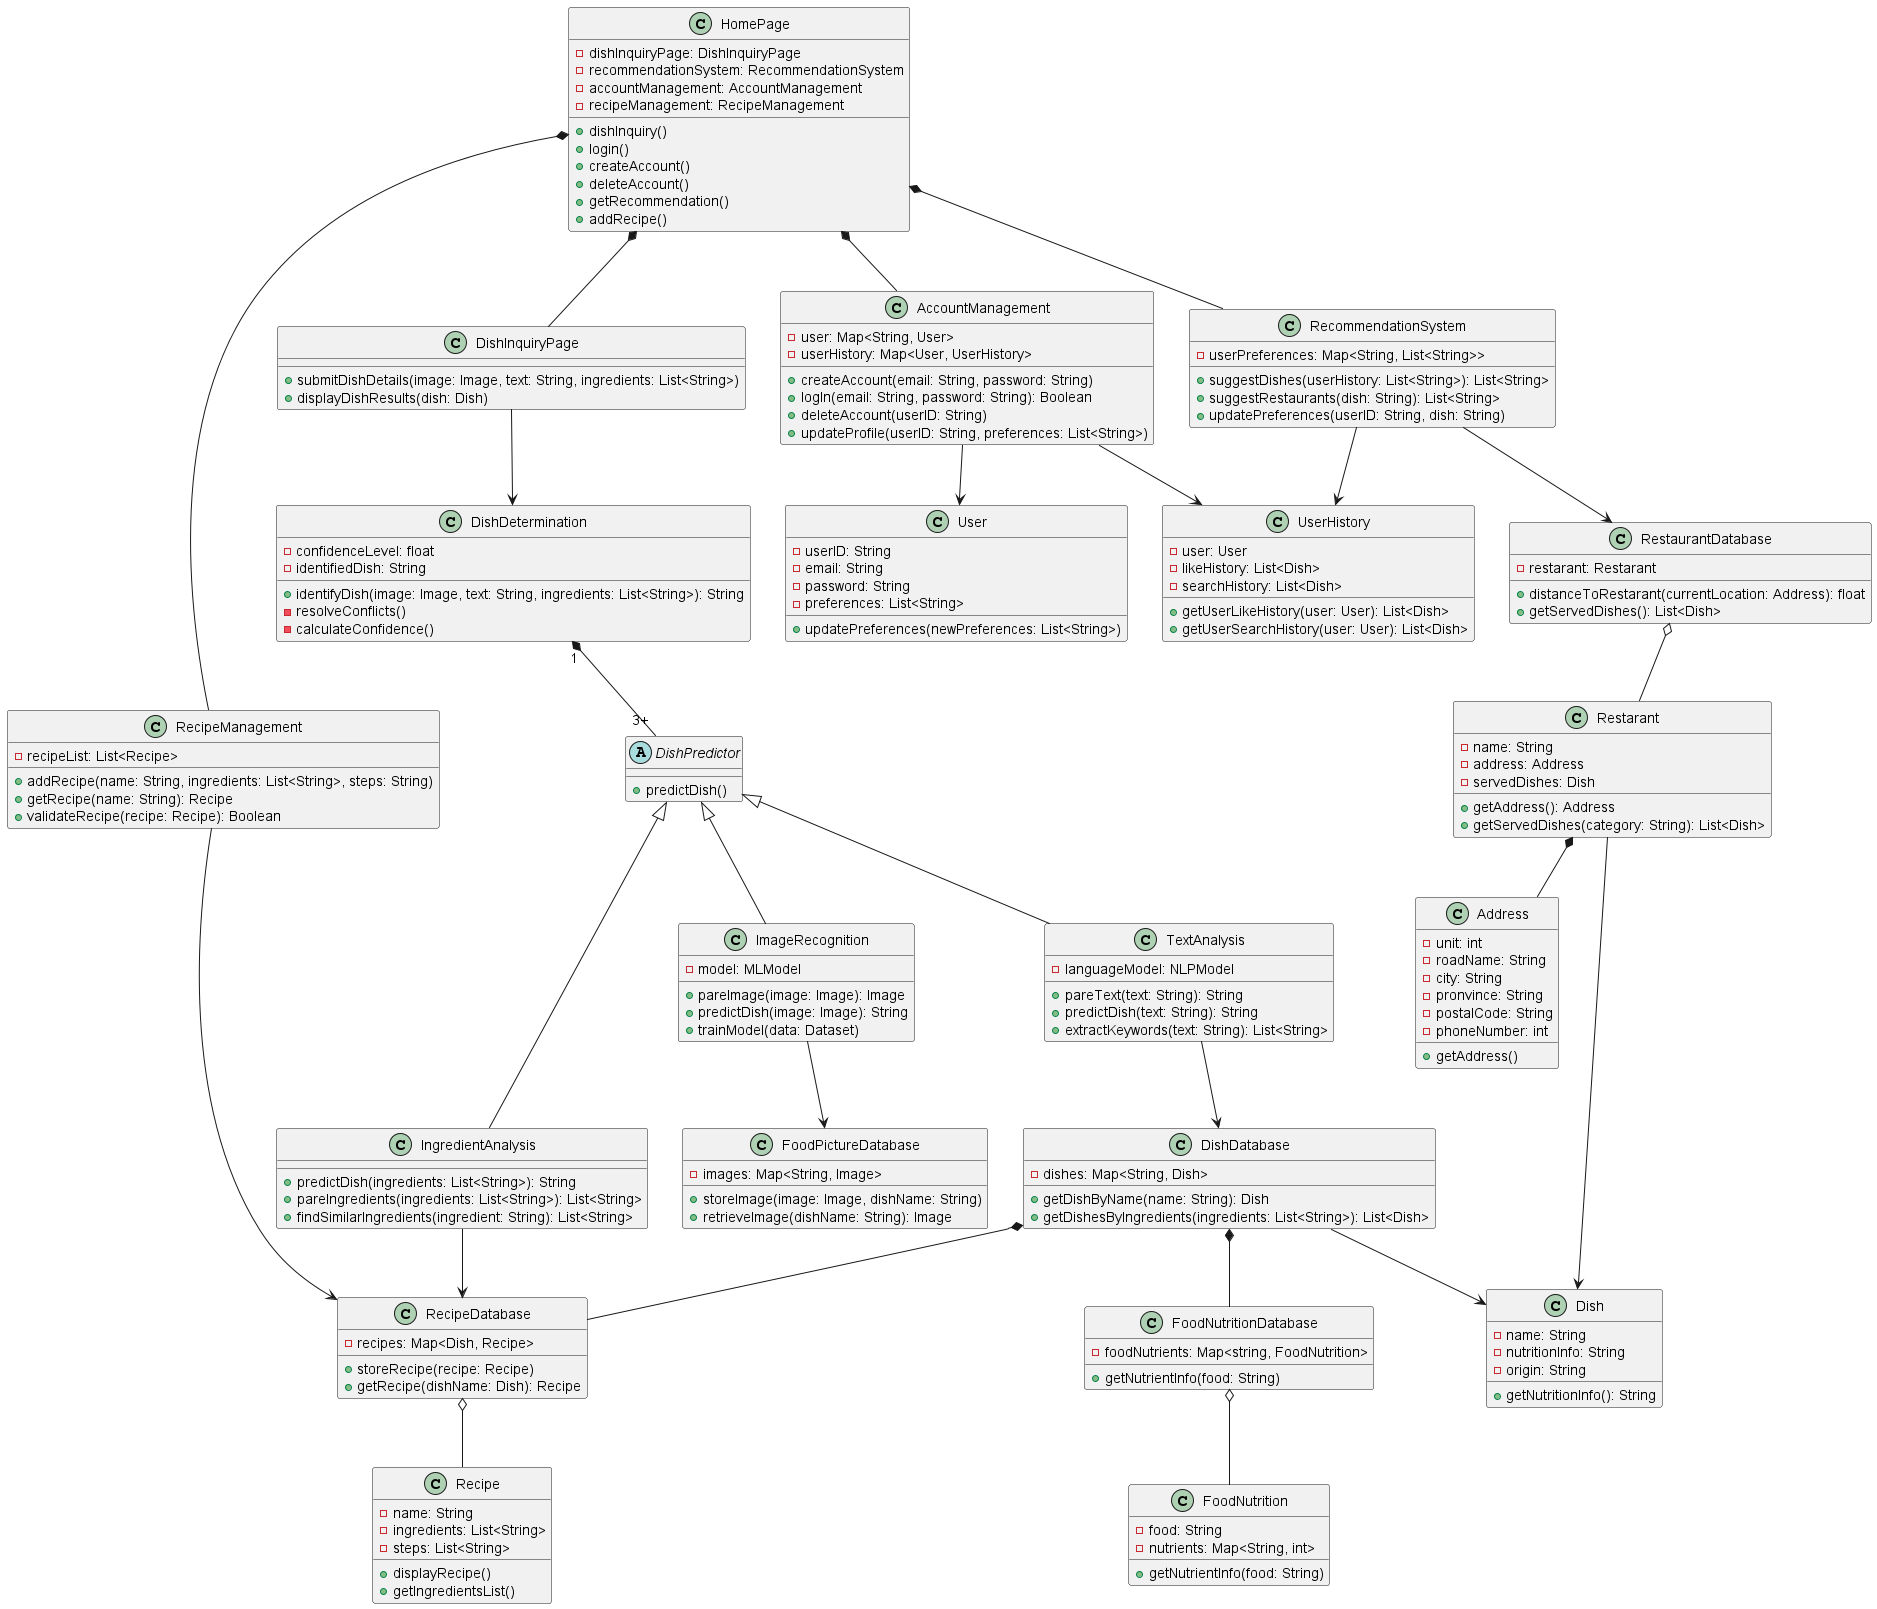

The diagram above was rendered by PlantUML. Its source (embedded in the PNG):
@startuml detailedClassDiagram

' Define classes for system architecture with attributes and methods

class "HomePage"{
    - dishInquiryPage: DishInquiryPage
    - recommendationSystem: RecommendationSystem
    - accountManagement: AccountManagement
    - recipeManagement: RecipeManagement
    + dishInquiry()
    + login()
    + createAccount()
    + deleteAccount()
    + getRecommendation()
    + addRecipe()
}

class "DishDetermination" {
    -confidenceLevel: float
    -identifiedDish: String
    +identifyDish(image: Image, text: String, ingredients: List<String>): String
    -resolveConflicts()
    -calculateConfidence()
}

abstract "DishPredictor"{
    + predictDish()
}

class "ImageRecognition" {
    -model: MLModel
    +pareImage(image: Image): Image
    +predictDish(image: Image): String
    +trainModel(data: Dataset)
}

class "TextAnalysis" {
    -languageModel: NLPModel
    +pareText(text: String): String
    +predictDish(text: String): String
    +extractKeywords(text: String): List<String>
}

class "IngredientAnalysis" {
    +predictDish(ingredients: List<String>): String
    +pareIngredients(ingredients: List<String>): List<String>
    +findSimilarIngredients(ingredient: String): List<String>
}

class "RecipeManagement" {
    -recipeList: List<Recipe>
    +addRecipe(name: String, ingredients: List<String>, steps: String)
    +getRecipe(name: String): Recipe
    +validateRecipe(recipe: Recipe): Boolean
}

class "RecommendationSystem" {
    -userPreferences: Map<String, List<String>>
    +suggestDishes(userHistory: List<String>): List<String>
    +suggestRestaurants(dish: String): List<String>
    +updatePreferences(userID: String, dish: String)
}

class "AccountManagement" {
    - user: Map<String, User>
    - userHistory: Map<User, UserHistory>
    +createAccount(email: String, password: String)
    +logIn(email: String, password: String): Boolean
    +deleteAccount(userID: String)
    +updateProfile(userID: String, preferences: List<String>)
}

class "DishInquiryPage" {
    +submitDishDetails(image: Image, text: String, ingredients: List<String>)
    +displayDishResults(dish: Dish)
}

class "User" {
    -userID: String
    -email: String
    -password: String
    -preferences: List<String>
    +updatePreferences(newPreferences: List<String>)
}

class "UserHistory" {
    - user: User
    - likeHistory: List<Dish>
    - searchHistory: List<Dish>
    + getUserLikeHistory(user: User): List<Dish>
    + getUserSearchHistory(user: User): List<Dish>
}

class "Recipe" {
    -name: String
    -ingredients: List<String>
    -steps: List<String>
    +displayRecipe()
    +getIngredientsList()
}

class "Dish" {
    -name: String
    -nutritionInfo: String
    -origin: String
    +getNutritionInfo(): String
}

class "FoodPictureDatabase" {
    -images: Map<String, Image>
    +storeImage(image: Image, dishName: String)
    +retrieveImage(dishName: String): Image
}

class "DishDatabase" {
    -dishes: Map<String, Dish>
    +getDishByName(name: String): Dish
    +getDishesByIngredients(ingredients: List<String>): List<Dish>
}

class Address{
    - unit: int
    - roadName: String
    - city: String
    - pronvince: String
    - postalCode: String
    - phoneNumber: int
    + getAddress()
}

class Restarant {
    - name: String
    - address: Address
    - servedDishes: Dish
    + getAddress(): Address
    + getServedDishes(category: String): List<Dish>
}

class "RestaurantDatabase" {
    -restarant: Restarant
    +distanceToRestarant(currentLocation: Address): float
    +getServedDishes(): List<Dish>
}

class "RecipeDatabase" {
    -recipes: Map<Dish, Recipe>
    +storeRecipe(recipe: Recipe)
    +getRecipe(dishName: Dish): Recipe
}

class "FoodNutrition" {
    - food: String
    - nutrients: Map<String, int>
    + getNutrientInfo(food: String)
}

class "FoodNutritionDatabase" {
    - foodNutrients: Map<string, FoodNutrition>
    + getNutrientInfo(food: String)
}


' Relationships

HomePage *-- DishInquiryPage
HomePage *-- AccountManagement
HomePage *-- RecipeManagement
HomePage *-- RecommendationSystem

DishInquiryPage --> DishDetermination 
DishDetermination "1"*--"3+" DishPredictor
DishPredictor <|-- ImageRecognition
DishPredictor <|-- TextAnalysis
DishPredictor <|-- IngredientAnalysis

ImageRecognition --> FoodPictureDatabase 
TextAnalysis --> DishDatabase 
IngredientAnalysis --> RecipeDatabase

RecommendationSystem --> RestaurantDatabase
RecommendationSystem --> UserHistory 

AccountManagement --> User
AccountManagement --> UserHistory

RecipeManagement --> RecipeDatabase 


' Databases
DishDatabase --> Dish
DishDatabase *-- RecipeDatabase
DishDatabase *-- FoodNutritionDatabase
FoodNutritionDatabase o-- FoodNutrition

RestaurantDatabase o-- Restarant
Restarant *-- Address
Restarant --> Dish

RecipeDatabase o-- Recipe


@enduml